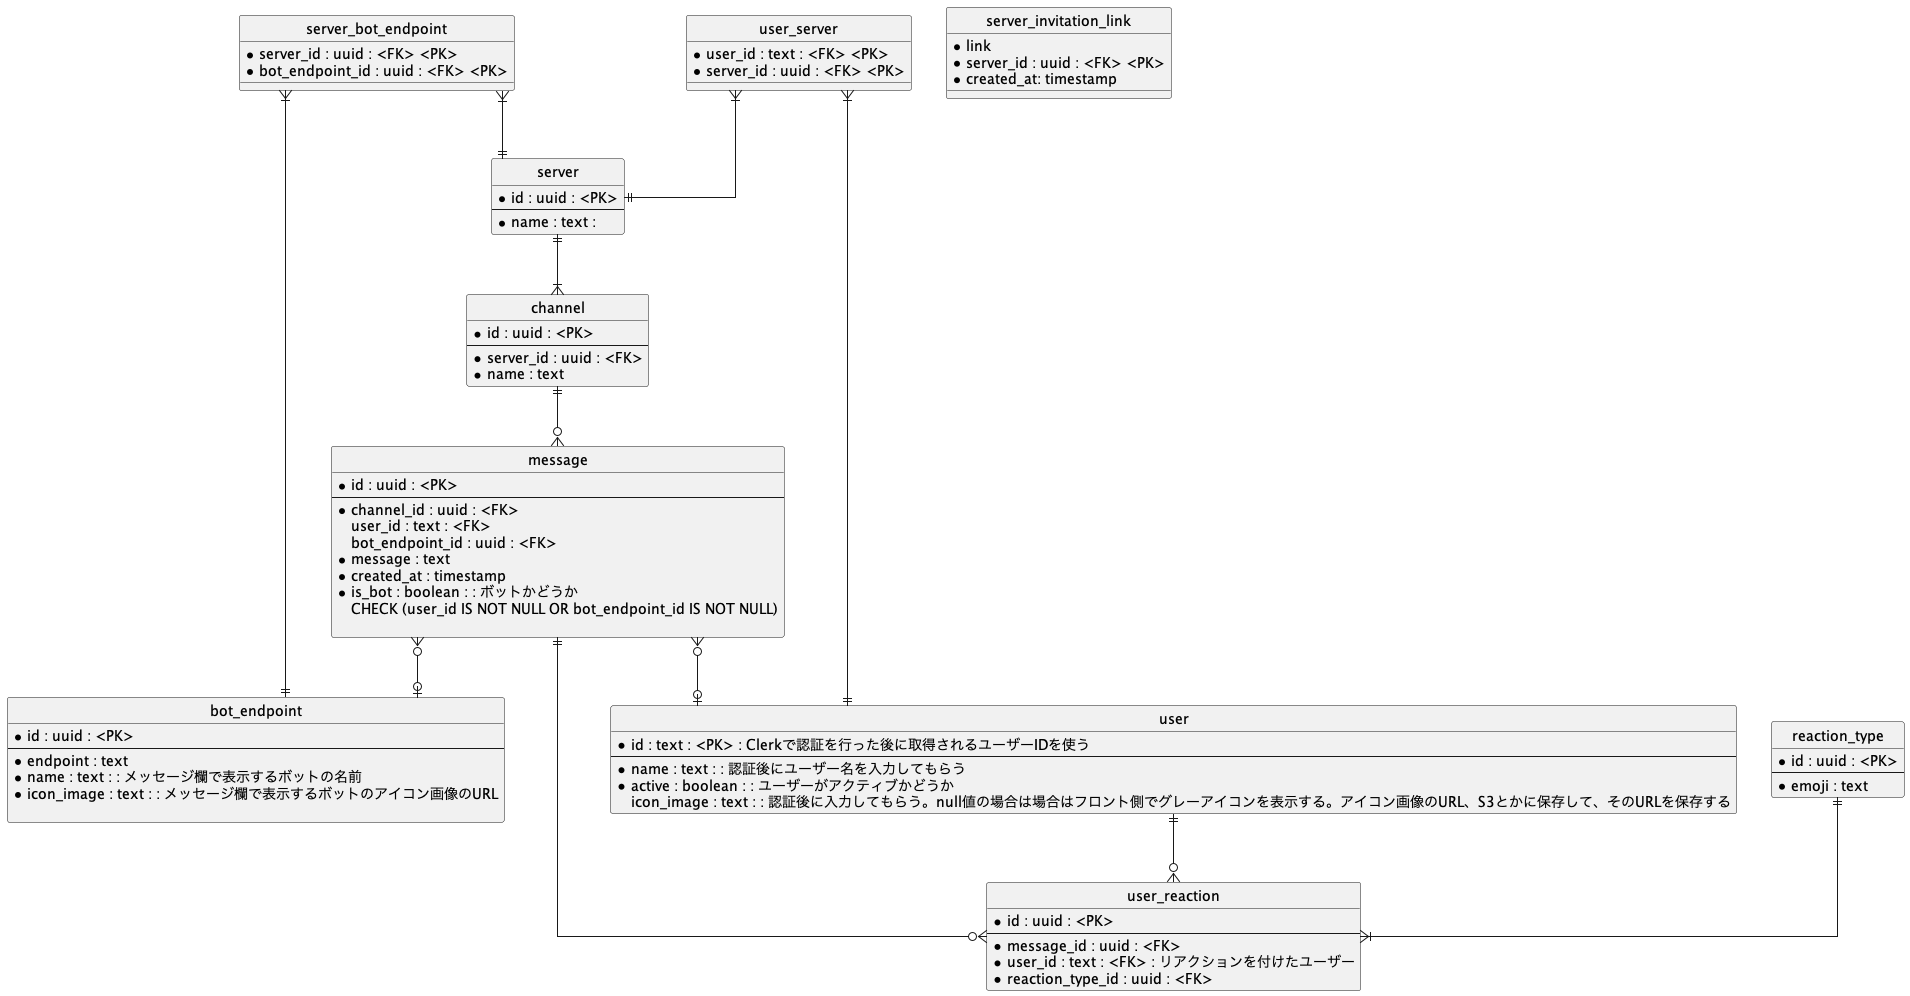

The diagram above was rendered by PlantUML. Its source (embedded in the PNG):
@startuml

' hide the spot
hide circle

' avoid problems with angled crows feet
skinparam linetype ortho



entity "server" {
    *id : uuid : <PK>
    --
    *name : text :
}

entity "channel" {
    *id : uuid : <PK>
    --
    *server_id : uuid : <FK>
    *name : text
}

entity "message" {
    *id : uuid : <PK>
    --
    *channel_id : uuid : <FK>
    user_id : text : <FK>
    bot_endpoint_id : uuid : <FK>
    *message : text
    *created_at : timestamp
    *is_bot : boolean : : ボットかどうか
    CHECK (user_id IS NOT NULL OR bot_endpoint_id IS NOT NULL)

}

entity "user_reaction" {
    *id : uuid : <PK>
    --
    *message_id : uuid : <FK>
    *user_id : text : <FK> : リアクションを付けたユーザー
    *reaction_type_id : uuid : <FK>
}

entity "reaction_type" {
    *id : uuid : <PK>
    --
    *emoji : text
}

entity "bot_endpoint" {
    *id : uuid : <PK>
    --
    *endpoint : text
    *name : text : : メッセージ欄で表示するボットの名前
    *icon_image : text : : メッセージ欄で表示するボットのアイコン画像のURL

}



entity "user" {
    *id : text : <PK> : Clerkで認証を行った後に取得されるユーザーIDを使う
    ' https://clerk.com/docs/references/nextjs/authentication-object
    --
    *name : text : : 認証後にユーザー名を入力してもらう
    *active : boolean : : ユーザーがアクティブかどうか
    icon_image : text : : 認証後に入力してもらう。null値の場合は場合はフロント側でグレーアイコンを表示する。アイコン画像のURL、S3とかに保存して、そのURLを保存する
}

entity "server_invitation_link" {
    *link
    *server_id : uuid : <FK> <PK>
    *created_at: timestamp

}

'中間テーブル

entity "user_server" {
    *user_id : text : <FK> <PK>
    *server_id : uuid : <FK> <PK>
}

entity "server_bot_endpoint" {
    *server_id : uuid : <FK> <PK>
    *bot_endpoint_id : uuid : <FK> <PK>
    }

user_server }|--|| user
user_server }|--|| server
server ||--|{ channel
channel ||--o{ message
message }o--o| user
message }o--o| bot_endpoint
reaction_type ||--|{ user_reaction
user ||--o{ user_reaction
user_reaction }o--|| message
server_bot_endpoint }|--|| server
server_bot_endpoint }|--|| bot_endpoint


@enduml